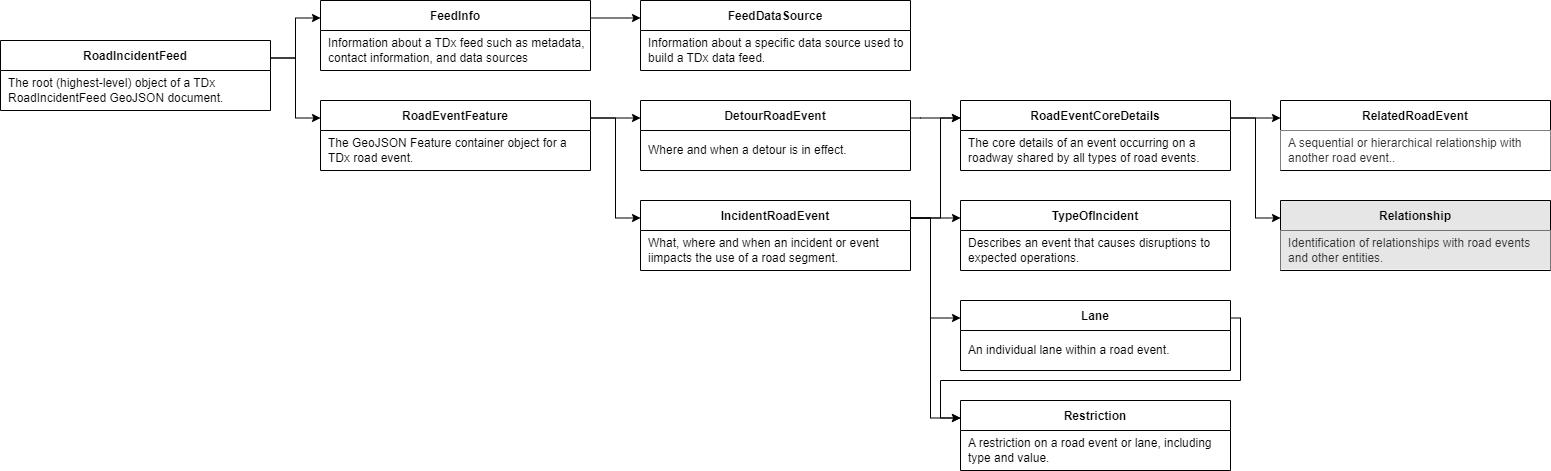

The diagram above was exported from draw.io. Its source (the exported page's mxGraphModel, read from the mxfile embedded in the PNG):
<mxGraphModel dx="832" dy="874" grid="1" gridSize="10" guides="0" tooltips="1" connect="1" arrows="1" fold="1" page="1" pageScale="1" pageWidth="1100" pageHeight="850" math="0" shadow="0" extFonts="Permanent Marker^https://fonts.googleapis.com/css?family=Permanent+Marker">
  <root>
    <mxCell id="0" />
    <mxCell id="1" parent="0" />
    <mxCell id="k0RqxaRmuKo-K8MDaf9T-9" style="edgeStyle=orthogonalEdgeStyle;rounded=0;orthogonalLoop=1;jettySize=auto;html=1;exitX=1;exitY=0.25;exitDx=0;exitDy=0;entryX=0;entryY=0.25;entryDx=0;entryDy=0;" parent="1" target="C-vyLk0tnHw3VtMMgP7b-23" edge="1">
      <mxGeometry relative="1" as="geometry">
        <mxPoint x="340" y="147.5" as="sourcePoint" />
      </mxGeometry>
    </mxCell>
    <mxCell id="k0RqxaRmuKo-K8MDaf9T-10" style="edgeStyle=orthogonalEdgeStyle;rounded=0;orthogonalLoop=1;jettySize=auto;html=1;exitX=1;exitY=0.5;exitDx=0;exitDy=0;entryX=-0.003;entryY=0.158;entryDx=0;entryDy=0;entryPerimeter=0;" parent="1" target="BHbQhKfwGy02K6a1aAIS-3" edge="1">
      <mxGeometry relative="1" as="geometry" />
    </mxCell>
    <mxCell id="C-vyLk0tnHw3VtMMgP7b-23" value="FeedInfo" style="shape=table;startSize=30;container=1;collapsible=1;childLayout=tableLayout;fixedRows=1;rowLines=0;fontStyle=1;align=center;resizeLast=1;" parent="1" vertex="1">
      <mxGeometry x="390" y="90" width="270" height="70" as="geometry" />
    </mxCell>
    <mxCell id="C-vyLk0tnHw3VtMMgP7b-27" value="" style="shape=partialRectangle;collapsible=0;dropTarget=0;pointerEvents=0;fillColor=none;points=[[0,0.5],[1,0.5]];portConstraint=eastwest;top=0;left=0;right=0;bottom=0;" parent="C-vyLk0tnHw3VtMMgP7b-23" vertex="1">
      <mxGeometry y="30" width="270" height="40" as="geometry" />
    </mxCell>
    <mxCell id="C-vyLk0tnHw3VtMMgP7b-29" value="Information about a TDx feed such as metadata, contact information, and data sources" style="shape=partialRectangle;overflow=hidden;connectable=0;fillColor=none;top=0;left=0;bottom=0;right=0;align=left;spacingLeft=6;fontStyle=0;whiteSpace=wrap;" parent="C-vyLk0tnHw3VtMMgP7b-27" vertex="1">
      <mxGeometry width="270" height="40" as="geometry">
        <mxRectangle width="270" height="40" as="alternateBounds" />
      </mxGeometry>
    </mxCell>
    <mxCell id="BHbQhKfwGy02K6a1aAIS-3" value="RoadEventFeature" style="shape=table;startSize=30;container=1;collapsible=1;childLayout=tableLayout;fixedRows=1;rowLines=0;fontStyle=1;align=center;resizeLast=1;" parent="1" vertex="1">
      <mxGeometry x="390" y="190" width="270" height="70" as="geometry" />
    </mxCell>
    <mxCell id="BHbQhKfwGy02K6a1aAIS-4" value="" style="shape=partialRectangle;collapsible=0;dropTarget=0;pointerEvents=0;fillColor=none;points=[[0,0.5],[1,0.5]];portConstraint=eastwest;top=0;left=0;right=0;bottom=0;" parent="BHbQhKfwGy02K6a1aAIS-3" vertex="1">
      <mxGeometry y="30" width="270" height="39" as="geometry" />
    </mxCell>
    <mxCell id="BHbQhKfwGy02K6a1aAIS-6" value="The GeoJSON Feature container object for a TDx road event." style="shape=partialRectangle;overflow=hidden;connectable=0;top=0;left=0;bottom=0;right=0;align=left;spacingLeft=6;fontStyle=0;strokeColor=#d6b656;fillColor=none;whiteSpace=wrap;" parent="BHbQhKfwGy02K6a1aAIS-4" vertex="1">
      <mxGeometry width="270" height="39" as="geometry">
        <mxRectangle width="270" height="39" as="alternateBounds" />
      </mxGeometry>
    </mxCell>
    <mxCell id="qHT-F6r8HrtqaLLa95We-6" value="FeedDataSource" style="shape=table;startSize=30;container=1;collapsible=1;childLayout=tableLayout;fixedRows=1;rowLines=0;fontStyle=1;align=center;resizeLast=1;" parent="1" vertex="1">
      <mxGeometry x="710" y="90" width="270" height="70" as="geometry" />
    </mxCell>
    <mxCell id="qHT-F6r8HrtqaLLa95We-7" value="" style="shape=partialRectangle;collapsible=0;dropTarget=0;pointerEvents=0;fillColor=none;points=[[0,0.5],[1,0.5]];portConstraint=eastwest;top=0;left=0;right=0;bottom=0;" parent="qHT-F6r8HrtqaLLa95We-6" vertex="1">
      <mxGeometry y="30" width="270" height="39" as="geometry" />
    </mxCell>
    <mxCell id="qHT-F6r8HrtqaLLa95We-9" value="Information about a specific data source used to build a TDx data feed." style="shape=partialRectangle;overflow=hidden;connectable=0;top=0;left=0;bottom=0;right=0;align=left;spacingLeft=6;fontStyle=0;strokeColor=#d6b656;fillColor=none;whiteSpace=wrap;" parent="qHT-F6r8HrtqaLLa95We-7" vertex="1">
      <mxGeometry width="270" height="39" as="geometry">
        <mxRectangle width="270" height="39" as="alternateBounds" />
      </mxGeometry>
    </mxCell>
    <mxCell id="qHT-F6r8HrtqaLLa95We-10" value="IncidentRoadEvent" style="shape=table;startSize=30;container=1;collapsible=1;childLayout=tableLayout;fixedRows=1;rowLines=0;fontStyle=1;align=center;resizeLast=1;" parent="1" vertex="1">
      <mxGeometry x="710" y="290" width="270" height="70" as="geometry" />
    </mxCell>
    <mxCell id="qHT-F6r8HrtqaLLa95We-11" value="" style="shape=partialRectangle;collapsible=0;dropTarget=0;pointerEvents=0;fillColor=none;points=[[0,0.5],[1,0.5]];portConstraint=eastwest;top=0;left=0;right=0;bottom=0;" parent="qHT-F6r8HrtqaLLa95We-10" vertex="1">
      <mxGeometry y="30" width="270" height="39" as="geometry" />
    </mxCell>
    <mxCell id="qHT-F6r8HrtqaLLa95We-13" value="What, where and when an incident or event iimpacts the use of a road segment." style="shape=partialRectangle;overflow=hidden;connectable=0;top=0;left=0;bottom=0;right=0;align=left;spacingLeft=6;fontStyle=0;strokeColor=#d6b656;fillColor=none;whiteSpace=wrap;" parent="qHT-F6r8HrtqaLLa95We-11" vertex="1">
      <mxGeometry width="270" height="39" as="geometry">
        <mxRectangle width="270" height="39" as="alternateBounds" />
      </mxGeometry>
    </mxCell>
    <mxCell id="qHT-F6r8HrtqaLLa95We-18" value="RoadEventCoreDetails" style="shape=table;startSize=30;container=1;collapsible=1;childLayout=tableLayout;fixedRows=1;rowLines=0;fontStyle=1;align=center;resizeLast=1;" parent="1" vertex="1">
      <mxGeometry x="1030" y="190" width="270" height="70" as="geometry" />
    </mxCell>
    <mxCell id="qHT-F6r8HrtqaLLa95We-19" value="" style="shape=partialRectangle;collapsible=0;dropTarget=0;pointerEvents=0;fillColor=none;points=[[0,0.5],[1,0.5]];portConstraint=eastwest;top=0;left=0;right=0;bottom=0;" parent="qHT-F6r8HrtqaLLa95We-18" vertex="1">
      <mxGeometry y="30" width="270" height="39" as="geometry" />
    </mxCell>
    <mxCell id="qHT-F6r8HrtqaLLa95We-21" value="The core details of an event occurring on a roadway shared by all types of road events." style="shape=partialRectangle;overflow=hidden;connectable=0;top=0;left=0;bottom=0;right=0;align=left;spacingLeft=6;fontStyle=0;strokeColor=#d6b656;fillColor=none;whiteSpace=wrap;" parent="qHT-F6r8HrtqaLLa95We-19" vertex="1">
      <mxGeometry width="270" height="39" as="geometry">
        <mxRectangle width="270" height="39" as="alternateBounds" />
      </mxGeometry>
    </mxCell>
    <mxCell id="qHT-F6r8HrtqaLLa95We-22" value="TypeOfIncident" style="shape=table;startSize=30;container=1;collapsible=1;childLayout=tableLayout;fixedRows=1;rowLines=0;fontStyle=1;align=center;resizeLast=1;" parent="1" vertex="1">
      <mxGeometry x="1030" y="290" width="270" height="70" as="geometry" />
    </mxCell>
    <mxCell id="qHT-F6r8HrtqaLLa95We-23" value="" style="shape=partialRectangle;collapsible=0;dropTarget=0;pointerEvents=0;fillColor=none;points=[[0,0.5],[1,0.5]];portConstraint=eastwest;top=0;left=0;right=0;bottom=0;" parent="qHT-F6r8HrtqaLLa95We-22" vertex="1">
      <mxGeometry y="30" width="270" height="39" as="geometry" />
    </mxCell>
    <mxCell id="qHT-F6r8HrtqaLLa95We-25" value="Describes an event that causes disruptions to expected operations." style="shape=partialRectangle;overflow=hidden;connectable=0;top=0;left=0;bottom=0;right=0;align=left;spacingLeft=6;fontStyle=0;strokeColor=#d6b656;fillColor=none;whiteSpace=wrap;" parent="qHT-F6r8HrtqaLLa95We-23" vertex="1">
      <mxGeometry width="270" height="39" as="geometry">
        <mxRectangle width="270" height="39" as="alternateBounds" />
      </mxGeometry>
    </mxCell>
    <mxCell id="Q4F0YYo54zgFtf_VKap_-1" value="Relationship" style="shape=table;startSize=30;container=1;collapsible=1;childLayout=tableLayout;fixedRows=1;rowLines=0;fontStyle=1;align=center;resizeLast=1;fillColor=#E6E6E6;fontColor=#000000;labelBackgroundColor=#E6E6E6;" parent="1" vertex="1">
      <mxGeometry x="1350" y="290" width="270" height="70" as="geometry" />
    </mxCell>
    <mxCell id="Q4F0YYo54zgFtf_VKap_-2" value="" style="shape=partialRectangle;collapsible=0;dropTarget=0;pointerEvents=0;fillColor=none;points=[[0,0.5],[1,0.5]];portConstraint=eastwest;top=0;left=0;right=0;bottom=0;" parent="Q4F0YYo54zgFtf_VKap_-1" vertex="1">
      <mxGeometry y="30" width="270" height="39" as="geometry" />
    </mxCell>
    <mxCell id="Q4F0YYo54zgFtf_VKap_-4" value="Identification of relationships with road events and other entities." style="shape=partialRectangle;overflow=hidden;connectable=0;top=0;left=0;bottom=0;right=0;align=left;spacingLeft=6;fontStyle=0;strokeColor=#666666;fillColor=#E6E6E6;whiteSpace=wrap;fontColor=#333333;" parent="Q4F0YYo54zgFtf_VKap_-2" vertex="1">
      <mxGeometry width="270" height="39" as="geometry">
        <mxRectangle width="270" height="39" as="alternateBounds" />
      </mxGeometry>
    </mxCell>
    <mxCell id="Q4F0YYo54zgFtf_VKap_-6" style="edgeStyle=orthogonalEdgeStyle;rounded=0;orthogonalLoop=1;jettySize=auto;html=1;exitX=1;exitY=0.25;exitDx=0;exitDy=0;entryX=0;entryY=0.25;entryDx=0;entryDy=0;endWidth=6.234491315136476;" parent="1" source="C-vyLk0tnHw3VtMMgP7b-23" target="qHT-F6r8HrtqaLLa95We-6" edge="1">
      <mxGeometry relative="1" as="geometry">
        <mxPoint x="700" y="60" as="sourcePoint" />
        <mxPoint x="770" y="60" as="targetPoint" />
      </mxGeometry>
    </mxCell>
    <mxCell id="Q4F0YYo54zgFtf_VKap_-9" style="edgeStyle=orthogonalEdgeStyle;rounded=0;orthogonalLoop=1;jettySize=auto;html=1;entryX=0;entryY=0.25;entryDx=0;entryDy=0;endWidth=6.234491315136476;exitX=1;exitY=0.25;exitDx=0;exitDy=0;" parent="1" target="BHbQhKfwGy02K6a1aAIS-3" edge="1">
      <mxGeometry relative="1" as="geometry">
        <mxPoint x="340" y="147.5" as="sourcePoint" />
        <mxPoint x="742" y="117.5" as="targetPoint" />
      </mxGeometry>
    </mxCell>
    <mxCell id="Q4F0YYo54zgFtf_VKap_-10" style="edgeStyle=orthogonalEdgeStyle;rounded=0;orthogonalLoop=1;jettySize=auto;html=1;exitX=1;exitY=0.25;exitDx=0;exitDy=0;entryX=0;entryY=0.25;entryDx=0;entryDy=0;endWidth=6.234491315136476;" parent="1" source="BHbQhKfwGy02K6a1aAIS-3" target="qHT-F6r8HrtqaLLa95We-10" edge="1">
      <mxGeometry relative="1" as="geometry">
        <mxPoint x="690" y="210" as="sourcePoint" />
        <mxPoint x="732" y="210" as="targetPoint" />
      </mxGeometry>
    </mxCell>
    <mxCell id="Q4F0YYo54zgFtf_VKap_-12" style="edgeStyle=orthogonalEdgeStyle;rounded=0;orthogonalLoop=1;jettySize=auto;html=1;exitX=1;exitY=0.25;exitDx=0;exitDy=0;entryX=0;entryY=0.25;entryDx=0;entryDy=0;" parent="1" source="qHT-F6r8HrtqaLLa95We-10" target="qHT-F6r8HrtqaLLa95We-18" edge="1">
      <mxGeometry relative="1" as="geometry">
        <mxPoint x="1000" y="240" as="sourcePoint" />
        <mxPoint x="1060" y="230" as="targetPoint" />
        <Array as="points">
          <mxPoint x="1010" y="308" />
          <mxPoint x="1010" y="208" />
        </Array>
      </mxGeometry>
    </mxCell>
    <mxCell id="Q4F0YYo54zgFtf_VKap_-19" style="edgeStyle=orthogonalEdgeStyle;rounded=0;orthogonalLoop=1;jettySize=auto;html=1;exitX=1;exitY=0.25;exitDx=0;exitDy=0;entryX=0;entryY=0.25;entryDx=0;entryDy=0;endWidth=6.234491315136476;" parent="1" source="qHT-F6r8HrtqaLLa95We-18" edge="1">
      <mxGeometry relative="1" as="geometry">
        <mxPoint x="700" y="117.5" as="sourcePoint" />
        <mxPoint x="1350" y="207.5" as="targetPoint" />
      </mxGeometry>
    </mxCell>
    <mxCell id="Q4F0YYo54zgFtf_VKap_-23" value="RoadIncidentFeed" style="shape=table;startSize=30;container=1;collapsible=1;childLayout=tableLayout;fixedRows=1;rowLines=0;fontStyle=1;align=center;resizeLast=1;" parent="1" vertex="1">
      <mxGeometry x="70" y="130" width="270" height="70" as="geometry" />
    </mxCell>
    <mxCell id="Q4F0YYo54zgFtf_VKap_-24" value="" style="shape=partialRectangle;collapsible=0;dropTarget=0;pointerEvents=0;fillColor=none;points=[[0,0.5],[1,0.5]];portConstraint=eastwest;top=0;left=0;right=0;bottom=0;" parent="Q4F0YYo54zgFtf_VKap_-23" vertex="1">
      <mxGeometry y="30" width="270" height="40" as="geometry" />
    </mxCell>
    <mxCell id="Q4F0YYo54zgFtf_VKap_-26" value="The root (highest-level) object of a TDx RoadIncidentFeed GeoJSON document." style="shape=partialRectangle;overflow=hidden;connectable=0;fillColor=none;top=0;left=0;bottom=0;right=0;align=left;spacingLeft=6;fontStyle=0;whiteSpace=wrap;" parent="Q4F0YYo54zgFtf_VKap_-24" vertex="1">
      <mxGeometry width="270" height="40" as="geometry">
        <mxRectangle width="270" height="40" as="alternateBounds" />
      </mxGeometry>
    </mxCell>
    <mxCell id="bdpUYUxyRzyoXA5ycaL--1" style="edgeStyle=orthogonalEdgeStyle;rounded=0;orthogonalLoop=1;jettySize=auto;html=1;entryX=0;entryY=0.25;entryDx=0;entryDy=0;exitX=1;exitY=0.25;exitDx=0;exitDy=0;" parent="1" source="qHT-F6r8HrtqaLLa95We-10" target="qHT-F6r8HrtqaLLa95We-22" edge="1">
      <mxGeometry relative="1" as="geometry">
        <mxPoint x="980" y="210" as="sourcePoint" />
        <mxPoint x="1040" y="217.5" as="targetPoint" />
        <Array as="points">
          <mxPoint x="990" y="308" />
          <mxPoint x="990" y="308" />
        </Array>
      </mxGeometry>
    </mxCell>
    <mxCell id="hQ6lIVkBjfXcaxaeAQrV-1" value="DetourRoadEvent" style="shape=table;startSize=30;container=1;collapsible=1;childLayout=tableLayout;fixedRows=1;rowLines=0;fontStyle=1;align=center;resizeLast=1;" parent="1" vertex="1">
      <mxGeometry x="710" y="190" width="270" height="70" as="geometry" />
    </mxCell>
    <mxCell id="hQ6lIVkBjfXcaxaeAQrV-2" value="" style="shape=partialRectangle;collapsible=0;dropTarget=0;pointerEvents=0;fillColor=none;points=[[0,0.5],[1,0.5]];portConstraint=eastwest;top=0;left=0;right=0;bottom=0;" parent="hQ6lIVkBjfXcaxaeAQrV-1" vertex="1">
      <mxGeometry y="30" width="270" height="39" as="geometry" />
    </mxCell>
    <mxCell id="hQ6lIVkBjfXcaxaeAQrV-3" value="Where and when a detour is in effect." style="shape=partialRectangle;overflow=hidden;connectable=0;top=0;left=0;bottom=0;right=0;align=left;spacingLeft=6;fontStyle=0;strokeColor=#d6b656;fillColor=none;whiteSpace=wrap;" parent="hQ6lIVkBjfXcaxaeAQrV-2" vertex="1">
      <mxGeometry width="270" height="39" as="geometry">
        <mxRectangle width="270" height="39" as="alternateBounds" />
      </mxGeometry>
    </mxCell>
    <mxCell id="hQ6lIVkBjfXcaxaeAQrV-4" style="edgeStyle=orthogonalEdgeStyle;rounded=0;orthogonalLoop=1;jettySize=auto;html=1;exitX=1;exitY=0.25;exitDx=0;exitDy=0;entryX=0;entryY=0.25;entryDx=0;entryDy=0;endWidth=6.234491315136476;" parent="1" source="BHbQhKfwGy02K6a1aAIS-3" target="hQ6lIVkBjfXcaxaeAQrV-1" edge="1">
      <mxGeometry relative="1" as="geometry">
        <mxPoint x="670" y="217.5" as="sourcePoint" />
        <mxPoint x="720" y="217.5" as="targetPoint" />
      </mxGeometry>
    </mxCell>
    <mxCell id="hQ6lIVkBjfXcaxaeAQrV-5" style="edgeStyle=orthogonalEdgeStyle;rounded=0;orthogonalLoop=1;jettySize=auto;html=1;exitX=1;exitY=0.25;exitDx=0;exitDy=0;entryX=0;entryY=0.25;entryDx=0;entryDy=0;endWidth=6.234491315136476;" parent="1" source="hQ6lIVkBjfXcaxaeAQrV-1" target="qHT-F6r8HrtqaLLa95We-18" edge="1">
      <mxGeometry relative="1" as="geometry">
        <mxPoint x="670" y="217.5" as="sourcePoint" />
        <mxPoint x="720" y="317.5" as="targetPoint" />
        <Array as="points">
          <mxPoint x="990" y="208" />
          <mxPoint x="990" y="208" />
        </Array>
      </mxGeometry>
    </mxCell>
    <mxCell id="hQ6lIVkBjfXcaxaeAQrV-6" value="RelatedRoadEvent" style="shape=table;startSize=30;container=1;collapsible=1;childLayout=tableLayout;fixedRows=1;rowLines=0;fontStyle=1;align=center;resizeLast=1;fillColor=#FFFFFF;" parent="1" vertex="1">
      <mxGeometry x="1350" y="190" width="270" height="70" as="geometry" />
    </mxCell>
    <mxCell id="hQ6lIVkBjfXcaxaeAQrV-7" value="" style="shape=partialRectangle;collapsible=0;dropTarget=0;pointerEvents=0;fillColor=none;points=[[0,0.5],[1,0.5]];portConstraint=eastwest;top=0;left=0;right=0;bottom=0;" parent="hQ6lIVkBjfXcaxaeAQrV-6" vertex="1">
      <mxGeometry y="30" width="270" height="39" as="geometry" />
    </mxCell>
    <mxCell id="hQ6lIVkBjfXcaxaeAQrV-8" value="A sequential or hierarchical relationship with another road event.." style="shape=partialRectangle;overflow=hidden;connectable=0;top=0;left=0;bottom=0;right=0;align=left;spacingLeft=6;fontStyle=0;strokeColor=#666666;fillColor=#FFFFFF;whiteSpace=wrap;fontColor=#333333;" parent="hQ6lIVkBjfXcaxaeAQrV-7" vertex="1">
      <mxGeometry width="270" height="39" as="geometry">
        <mxRectangle width="270" height="39" as="alternateBounds" />
      </mxGeometry>
    </mxCell>
    <mxCell id="hQ6lIVkBjfXcaxaeAQrV-9" style="edgeStyle=orthogonalEdgeStyle;rounded=0;orthogonalLoop=1;jettySize=auto;html=1;exitX=1;exitY=0.25;exitDx=0;exitDy=0;entryX=0;entryY=0.25;entryDx=0;entryDy=0;endWidth=6.234491315136476;" parent="1" source="qHT-F6r8HrtqaLLa95We-18" target="Q4F0YYo54zgFtf_VKap_-1" edge="1">
      <mxGeometry relative="1" as="geometry">
        <mxPoint x="1310" y="217.5" as="sourcePoint" />
        <mxPoint x="1360" y="217.5" as="targetPoint" />
      </mxGeometry>
    </mxCell>
    <mxCell id="hQ6lIVkBjfXcaxaeAQrV-10" value="Lane" style="shape=table;startSize=30;container=1;collapsible=1;childLayout=tableLayout;fixedRows=1;rowLines=0;fontStyle=1;align=center;resizeLast=1;" parent="1" vertex="1">
      <mxGeometry x="1030" y="390" width="270" height="70" as="geometry" />
    </mxCell>
    <mxCell id="hQ6lIVkBjfXcaxaeAQrV-11" value="" style="shape=partialRectangle;collapsible=0;dropTarget=0;pointerEvents=0;fillColor=none;points=[[0,0.5],[1,0.5]];portConstraint=eastwest;top=0;left=0;right=0;bottom=0;" parent="hQ6lIVkBjfXcaxaeAQrV-10" vertex="1">
      <mxGeometry y="30" width="270" height="39" as="geometry" />
    </mxCell>
    <mxCell id="hQ6lIVkBjfXcaxaeAQrV-12" value="An individual lane within a road event." style="shape=partialRectangle;overflow=hidden;connectable=0;top=0;left=0;bottom=0;right=0;align=left;spacingLeft=6;fontStyle=0;strokeColor=#d6b656;fillColor=none;whiteSpace=wrap;" parent="hQ6lIVkBjfXcaxaeAQrV-11" vertex="1">
      <mxGeometry width="270" height="39" as="geometry">
        <mxRectangle width="270" height="39" as="alternateBounds" />
      </mxGeometry>
    </mxCell>
    <mxCell id="hQ6lIVkBjfXcaxaeAQrV-13" value="Restriction" style="shape=table;startSize=30;container=1;collapsible=1;childLayout=tableLayout;fixedRows=1;rowLines=0;fontStyle=1;align=center;resizeLast=1;" parent="1" vertex="1">
      <mxGeometry x="1030" y="490" width="270" height="70" as="geometry" />
    </mxCell>
    <mxCell id="hQ6lIVkBjfXcaxaeAQrV-14" value="" style="shape=partialRectangle;collapsible=0;dropTarget=0;pointerEvents=0;fillColor=none;points=[[0,0.5],[1,0.5]];portConstraint=eastwest;top=0;left=0;right=0;bottom=0;" parent="hQ6lIVkBjfXcaxaeAQrV-13" vertex="1">
      <mxGeometry y="30" width="270" height="39" as="geometry" />
    </mxCell>
    <mxCell id="hQ6lIVkBjfXcaxaeAQrV-15" value="A restriction on a road event or lane, including type and value." style="shape=partialRectangle;overflow=hidden;connectable=0;top=0;left=0;bottom=0;right=0;align=left;spacingLeft=6;fontStyle=0;strokeColor=#d6b656;fillColor=none;whiteSpace=wrap;" parent="hQ6lIVkBjfXcaxaeAQrV-14" vertex="1">
      <mxGeometry width="270" height="39" as="geometry">
        <mxRectangle width="270" height="39" as="alternateBounds" />
      </mxGeometry>
    </mxCell>
    <mxCell id="hQ6lIVkBjfXcaxaeAQrV-16" style="edgeStyle=orthogonalEdgeStyle;rounded=0;orthogonalLoop=1;jettySize=auto;html=1;entryX=0;entryY=0.25;entryDx=0;entryDy=0;exitX=1;exitY=0.25;exitDx=0;exitDy=0;" parent="1" source="qHT-F6r8HrtqaLLa95We-10" target="hQ6lIVkBjfXcaxaeAQrV-10" edge="1">
      <mxGeometry relative="1" as="geometry">
        <mxPoint x="990" y="317.5" as="sourcePoint" />
        <mxPoint x="1040" y="317.5" as="targetPoint" />
        <Array as="points">
          <mxPoint x="1000" y="308" />
          <mxPoint x="1000" y="408" />
        </Array>
      </mxGeometry>
    </mxCell>
    <mxCell id="hQ6lIVkBjfXcaxaeAQrV-17" style="edgeStyle=orthogonalEdgeStyle;rounded=0;orthogonalLoop=1;jettySize=auto;html=1;entryX=0;entryY=0.25;entryDx=0;entryDy=0;exitX=1;exitY=0.25;exitDx=0;exitDy=0;" parent="1" source="qHT-F6r8HrtqaLLa95We-10" target="hQ6lIVkBjfXcaxaeAQrV-13" edge="1">
      <mxGeometry relative="1" as="geometry">
        <mxPoint x="990" y="317.5" as="sourcePoint" />
        <mxPoint x="1040" y="417.5" as="targetPoint" />
        <Array as="points">
          <mxPoint x="1000" y="308" />
          <mxPoint x="1000" y="508" />
        </Array>
      </mxGeometry>
    </mxCell>
    <mxCell id="hQ6lIVkBjfXcaxaeAQrV-18" style="edgeStyle=orthogonalEdgeStyle;rounded=0;orthogonalLoop=1;jettySize=auto;html=1;exitX=1;exitY=0.25;exitDx=0;exitDy=0;entryX=0;entryY=0.25;entryDx=0;entryDy=0;" parent="1" source="hQ6lIVkBjfXcaxaeAQrV-10" target="hQ6lIVkBjfXcaxaeAQrV-13" edge="1">
      <mxGeometry relative="1" as="geometry">
        <mxPoint x="920" y="540" as="sourcePoint" />
        <mxPoint x="1030" y="500" as="targetPoint" />
        <Array as="points">
          <mxPoint x="1310" y="408" />
          <mxPoint x="1310" y="470" />
          <mxPoint x="1010" y="470" />
          <mxPoint x="1010" y="508" />
        </Array>
      </mxGeometry>
    </mxCell>
  </root>
</mxGraphModel>